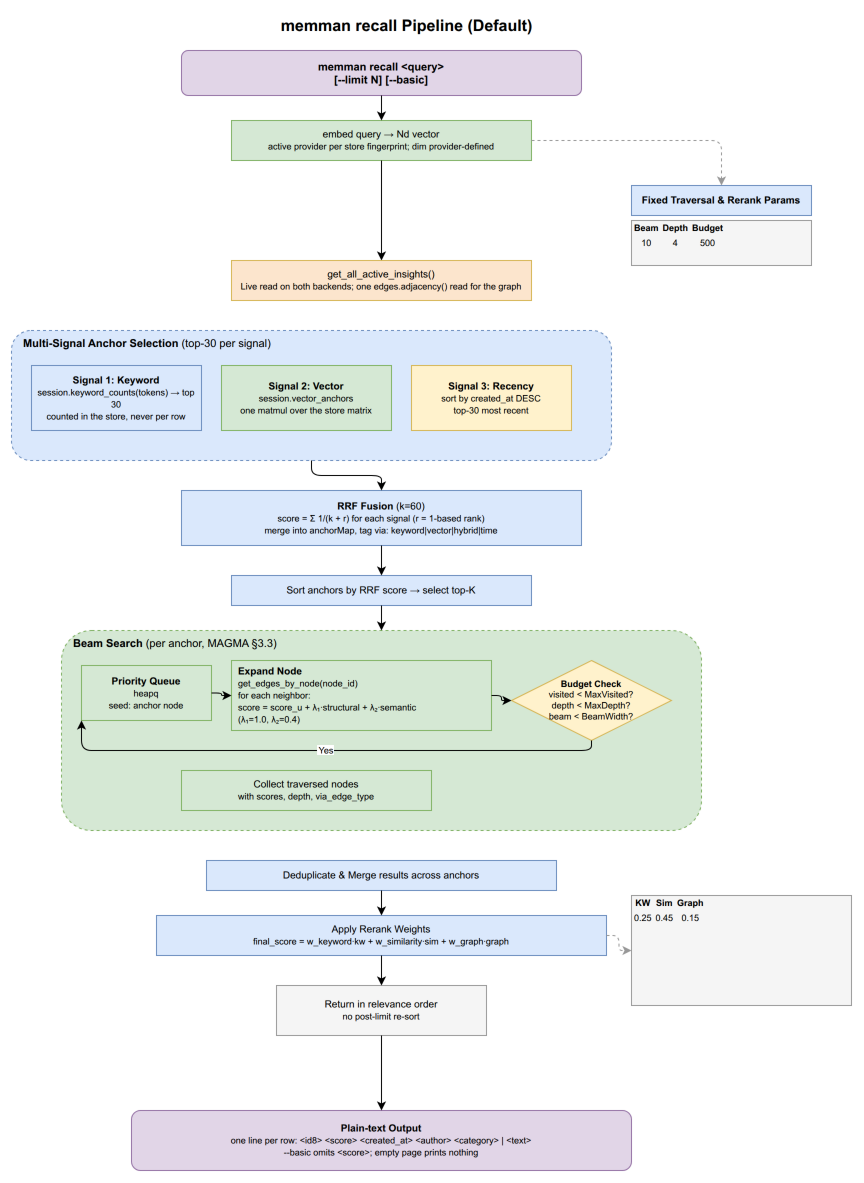

The diagram above was exported from draw.io. Its source (the exported page's mxGraphModel, read from the mxfile embedded in the PNG):
<mxGraphModel dx="1422" dy="1400" grid="1" gridSize="10" guides="1" tooltips="1" connect="1" arrows="1" fold="1" page="1" pageScale="1" pageWidth="1100" pageHeight="1600" math="0" shadow="0">
  <root>
    <mxCell id="0" />
    <mxCell id="1" parent="0" />
    <mxCell id="s_title" value="&lt;b&gt;memman recall Pipeline (Default)&lt;/b&gt;" style="text;html=1;align=center;verticalAlign=middle;fontSize=16;strokeColor=none;fillColor=none;" vertex="1" parent="1">
      <mxGeometry x="300" y="10" width="350" height="30" as="geometry" />
    </mxCell>
    <mxCell id="s_start" value="memman recall &amp;lt;query&amp;gt;&lt;br&gt;[--limit N] [--basic]" style="rounded=1;whiteSpace=wrap;html=1;fillColor=#e1d5e7;strokeColor=#9673a6;fontSize=11;fontStyle=1;" vertex="1" parent="1">
      <mxGeometry x="250" y="50" width="400" height="45" as="geometry" />
    </mxCell>
    <mxCell id="s_emb" value="embed query → Nd vector&lt;br&gt;&lt;font style=&quot;font-size:9px&quot;&gt;active provider per store fingerprint; dim provider-defined&lt;/font&gt;" style="rounded=0;whiteSpace=wrap;html=1;fillColor=#d5e8d4;strokeColor=#82b366;fontSize=10;" vertex="1" parent="1">
      <mxGeometry x="300" y="120" width="300" height="40" as="geometry" />
    </mxCell>
    <mxCell id="s_e1" style="edgeStyle=orthogonalEdgeStyle;rounded=1;" edge="1" parent="1" source="s_start" target="s_emb">
      <mxGeometry relative="1" as="geometry" />
    </mxCell>
    <mxCell id="s_e2" style="edgeStyle=orthogonalEdgeStyle;rounded=1;" edge="1" parent="1" source="s_emb" target="s_getall">
      <mxGeometry relative="1" as="geometry" />
    </mxCell>
    <mxCell id="s_params" value="Fixed Traversal &amp; Rerank Params" style="rounded=0;whiteSpace=wrap;html=1;fillColor=#dae8fc;strokeColor=#6c8ebf;fontSize=10;fontStyle=1;" vertex="1" parent="1">
      <mxGeometry x="700" y="185" width="180" height="30" as="geometry" />
    </mxCell>
    <mxCell id="s_ptable" value="&lt;table style=&quot;font-size:9px;&quot;&gt;&lt;tr&gt;&lt;th&gt;Beam&lt;/th&gt;&lt;th&gt;Depth&lt;/th&gt;&lt;th&gt;Budget&lt;/th&gt;&lt;/tr&gt;&lt;tr&gt;&lt;td&gt;10&lt;/td&gt;&lt;td&gt;4&lt;/td&gt;&lt;td&gt;500&lt;/td&gt;&lt;/tr&gt;&lt;/table&gt;" style="rounded=0;whiteSpace=wrap;html=1;fillColor=#f5f5f5;strokeColor=#999999;overflow=fill;" vertex="1" parent="1">
      <mxGeometry x="700" y="220" width="180" height="45" as="geometry" />
    </mxCell>
    <mxCell id="s_ep" style="edgeStyle=orthogonalEdgeStyle;rounded=1;dashed=1;strokeColor=#999999;" edge="1" parent="1" source="s_emb" target="s_params">
      <mxGeometry relative="1" as="geometry" />
    </mxCell>
    <mxCell id="s_getall" value="get_all_active_insights()&lt;br&gt;&lt;font style=&quot;font-size:9px&quot;&gt;Live read on both backends; one edges.adjacency() read for the graph&lt;/font&gt;" style="rounded=0;whiteSpace=wrap;html=1;fillColor=#fce5cd;strokeColor=#d6b656;fontSize=10;" vertex="1" parent="1">
      <mxGeometry x="300" y="260" width="300" height="40" as="geometry" />
    </mxCell>
    <mxCell id="s_anchor_box" value="&lt;b&gt;Multi-Signal Anchor Selection&lt;/b&gt;  (top-30 per signal)" style="rounded=1;whiteSpace=wrap;html=1;fillColor=#dae8fc;strokeColor=#6c8ebf;verticalAlign=top;fontSize=11;align=left;spacingLeft=10;dashed=1;" vertex="1" parent="1">
      <mxGeometry x="80" y="330" width="600" height="130" as="geometry" />
    </mxCell>
    <mxCell id="s_sig1" value="&lt;b&gt;Signal 1: Keyword&lt;/b&gt;&lt;br&gt;&lt;font style=&quot;font-size:9px&quot;&gt;session.keyword_counts(tokens) &amp;rarr; top 30&lt;br&gt;counted in the store, never per row&lt;/font&gt;" style="rounded=0;whiteSpace=wrap;html=1;fillColor=#dae8fc;strokeColor=#6c8ebf;fontSize=10;" vertex="1" parent="1">
      <mxGeometry x="100" y="365" width="170" height="65" as="geometry" />
    </mxCell>
    <mxCell id="s_sig2" value="&lt;b&gt;Signal 2: Vector&lt;/b&gt;&lt;br&gt;&lt;font style=&quot;font-size:9px&quot;&gt;session.vector_anchors&lt;br&gt;one matmul over the store matrix&lt;/font&gt;" style="rounded=0;whiteSpace=wrap;html=1;fillColor=#d5e8d4;strokeColor=#82b366;fontSize=10;" vertex="1" parent="1">
      <mxGeometry x="290" y="365" width="170" height="65" as="geometry" />
    </mxCell>
    <mxCell id="s_sig3" value="&lt;b&gt;Signal 3: Recency&lt;/b&gt;&lt;br&gt;&lt;font style=&quot;font-size:9px&quot;&gt;sort by created_at DESC&lt;br&gt;top-30 most recent&lt;/font&gt;" style="rounded=0;whiteSpace=wrap;html=1;fillColor=#fff2cc;strokeColor=#d6b656;fontSize=10;" vertex="1" parent="1">
      <mxGeometry x="480" y="365" width="160" height="65" as="geometry" />
    </mxCell>
    <mxCell id="s_rrf" value="&lt;b&gt;RRF Fusion&lt;/b&gt; (k=60)&lt;br&gt;&lt;font style=&quot;font-size:9px&quot;&gt;score = Σ 1/(k + r)  for each signal (r = 1-based rank)&lt;br&gt;merge into anchorMap, tag via: keyword|vector|hybrid|time&lt;/font&gt;" style="rounded=0;whiteSpace=wrap;html=1;fillColor=#dae8fc;strokeColor=#6c8ebf;fontSize=10;" vertex="1" parent="1">
      <mxGeometry x="250" y="490" width="400" height="55" as="geometry" />
    </mxCell>
    <mxCell id="s_e4" style="edgeStyle=orthogonalEdgeStyle;rounded=1;" edge="1" parent="1" source="s_anchor_box" target="s_rrf">
      <mxGeometry relative="1" as="geometry" />
    </mxCell>
    <mxCell id="s_topk" value="Sort anchors by RRF score → select top-K" style="rounded=0;whiteSpace=wrap;html=1;fillColor=#dae8fc;strokeColor=#6c8ebf;fontSize=10;" vertex="1" parent="1">
      <mxGeometry x="300" y="575" width="300" height="30" as="geometry" />
    </mxCell>
    <mxCell id="s_e5" style="edgeStyle=orthogonalEdgeStyle;rounded=1;" edge="1" parent="1" source="s_rrf" target="s_topk">
      <mxGeometry relative="1" as="geometry" />
    </mxCell>
    <mxCell id="s_beam_box" value="&lt;b&gt;Beam Search&lt;/b&gt;  (per anchor, MAGMA §3.3)" style="rounded=1;whiteSpace=wrap;html=1;fillColor=#d5e8d4;strokeColor=#82b366;verticalAlign=top;fontSize=11;align=left;spacingLeft=10;dashed=1;" vertex="1" parent="1">
      <mxGeometry x="130" y="630" width="640" height="200" as="geometry" />
    </mxCell>
    <mxCell id="s_pq" value="&lt;b&gt;Priority Queue&lt;/b&gt;&lt;br&gt;&lt;font style=&quot;font-size:9px&quot;&gt;heapq&lt;br&gt;seed: anchor node&lt;/font&gt;" style="rounded=0;whiteSpace=wrap;html=1;fillColor=#d5e8d4;strokeColor=#82b366;fontSize=10;" vertex="1" parent="1">
      <mxGeometry x="150" y="665" width="130" height="55" as="geometry" />
    </mxCell>
    <mxCell id="s_expand" value="&lt;b&gt;Expand Node&lt;/b&gt;&lt;br&gt;&lt;font style=&quot;font-size:9px&quot;&gt;get_edges_by_node(node_id)&lt;br&gt;for each neighbor:&lt;br&gt;score = score_u + λ₁·structural + λ₂·semantic&lt;br&gt;(λ₁=1.0, λ₂=0.4)&lt;/font&gt;" style="rounded=0;whiteSpace=wrap;html=1;fillColor=#d5e8d4;strokeColor=#82b366;fontSize=10;align=left;spacingLeft=5;" vertex="1" parent="1">
      <mxGeometry x="300" y="660" width="260" height="70" as="geometry" />
    </mxCell>
    <mxCell id="s_budget" value="&lt;b&gt;Budget Check&lt;/b&gt;&lt;br&gt;&lt;font style=&quot;font-size:9px&quot;&gt;visited &lt; MaxVisited?&lt;br&gt;depth &lt; MaxDepth?&lt;br&gt;beam &lt; BeamWidth?&lt;/font&gt;" style="rhombus;whiteSpace=wrap;html=1;fillColor=#fff2cc;strokeColor=#d6b656;fontSize=9;" vertex="1" parent="1">
      <mxGeometry x="580" y="660" width="160" height="80" as="geometry" />
    </mxCell>
    <mxCell id="s_collect" value="Collect traversed nodes&lt;br&gt;&lt;font style=&quot;font-size:9px&quot;&gt;with scores, depth, via_edge_type&lt;/font&gt;" style="rounded=0;whiteSpace=wrap;html=1;fillColor=#d5e8d4;strokeColor=#82b366;fontSize=10;" vertex="1" parent="1">
      <mxGeometry x="250" y="770" width="250" height="40" as="geometry" />
    </mxCell>
    <mxCell id="s_eb1" style="edgeStyle=orthogonalEdgeStyle;rounded=1;" edge="1" parent="1" source="s_pq" target="s_expand">
      <mxGeometry relative="1" as="geometry" />
    </mxCell>
    <mxCell id="s_eb2" style="edgeStyle=orthogonalEdgeStyle;rounded=1;" edge="1" parent="1" source="s_expand" target="s_budget">
      <mxGeometry relative="1" as="geometry" />
    </mxCell>
    <mxCell id="s_eb3" value="Yes" style="edgeStyle=orthogonalEdgeStyle;rounded=1;fontSize=9;" edge="1" parent="1" source="s_budget" target="s_pq">
      <mxGeometry relative="1" as="geometry">
        <Array as="points">
          <mxPoint x="660" y="750" />
          <mxPoint x="150" y="750" />
          <mxPoint x="150" y="692" />
        </Array>
      </mxGeometry>
    </mxCell>
    <mxCell id="s_e6" style="edgeStyle=orthogonalEdgeStyle;rounded=1;" edge="1" parent="1" source="s_topk" target="s_beam_box">
      <mxGeometry relative="1" as="geometry" />
    </mxCell>
    <mxCell id="s_dedup" value="Deduplicate &amp; Merge results across anchors" style="rounded=0;whiteSpace=wrap;html=1;fillColor=#dae8fc;strokeColor=#6c8ebf;fontSize=10;" vertex="1" parent="1">
      <mxGeometry x="275" y="860" width="350" height="30" as="geometry" />
    </mxCell>
    <mxCell id="s_weights" value="Apply Rerank Weights&lt;br&gt;&lt;font style=&quot;font-size:9px&quot;&gt;final_score = w_keyword·kw + w_similarity·sim + w_graph·graph&lt;/font&gt;" style="rounded=0;whiteSpace=wrap;html=1;fillColor=#dae8fc;strokeColor=#6c8ebf;fontSize=10;" vertex="1" parent="1">
      <mxGeometry x="225" y="915" width="450" height="40" as="geometry" />
    </mxCell>
    <mxCell id="s_e7" style="edgeStyle=orthogonalEdgeStyle;rounded=1;" edge="1" parent="1" source="s_dedup" target="s_weights">
      <mxGeometry relative="1" as="geometry" />
    </mxCell>
    <mxCell id="s_wtable" value="&lt;table style=&quot;font-size:9px;&quot;&gt;&lt;tr&gt;&lt;th&gt;KW&lt;/th&gt;&lt;th&gt;Sim&lt;/th&gt;&lt;th&gt;Graph&lt;/th&gt;&lt;/tr&gt;&lt;tr&gt;&lt;td&gt;0.25&lt;/td&gt;&lt;td&gt;0.45&lt;/td&gt;&lt;td&gt;0.15&lt;/td&gt;&lt;/tr&gt;&lt;/table&gt;" style="rounded=0;whiteSpace=wrap;html=1;fillColor=#f5f5f5;strokeColor=#999999;overflow=fill;" vertex="1" parent="1">
      <mxGeometry x="700" y="895" width="220" height="110" as="geometry" />
    </mxCell>
    <mxCell id="s_ew" style="edgeStyle=orthogonalEdgeStyle;rounded=1;dashed=1;strokeColor=#999999;" edge="1" parent="1" source="s_weights" target="s_wtable">
      <mxGeometry relative="1" as="geometry" />
    </mxCell>
    <mxCell id="s_skip" value="Return in relevance order&lt;br&gt;&lt;font style=&quot;font-size:9px&quot;&gt;no post-limit re-sort&lt;/font&gt;" style="rounded=0;whiteSpace=wrap;html=1;fillColor=#f5f5f5;strokeColor=#999999;fontSize=10;" vertex="1" parent="1">
      <mxGeometry x="345" y="985" width="210" height="50" as="geometry" />
    </mxCell>
    <mxCell id="s_out" value="&lt;b&gt;Plain-text Output&lt;/b&gt;&lt;br&gt;&lt;font style=&quot;font-size:9px&quot;&gt;one line per row: &amp;lt;id8&amp;gt; &amp;lt;score&amp;gt; &amp;lt;created_at&amp;gt; &amp;lt;author&amp;gt; &amp;lt;category&amp;gt; | &amp;lt;text&amp;gt;&lt;br&gt;--basic omits &amp;lt;score&amp;gt;; empty page prints nothing&lt;/font&gt;" style="rounded=1;whiteSpace=wrap;html=1;fillColor=#e1d5e7;strokeColor=#9673a6;fontSize=10;" vertex="1" parent="1">
      <mxGeometry x="200" y="1110" width="500" height="60" as="geometry" />
    </mxCell>
    <mxCell id="s_e8" style="edgeStyle=orthogonalEdgeStyle;rounded=1;" edge="1" parent="1" source="s_weights" target="s_skip">
      <mxGeometry relative="1" as="geometry" />
    </mxCell>
    <mxCell id="s_e9b" style="edgeStyle=orthogonalEdgeStyle;rounded=1;" edge="1" parent="1" source="s_skip" target="s_out">
      <mxGeometry relative="1" as="geometry" />
    </mxCell>
  </root>
</mxGraphModel>